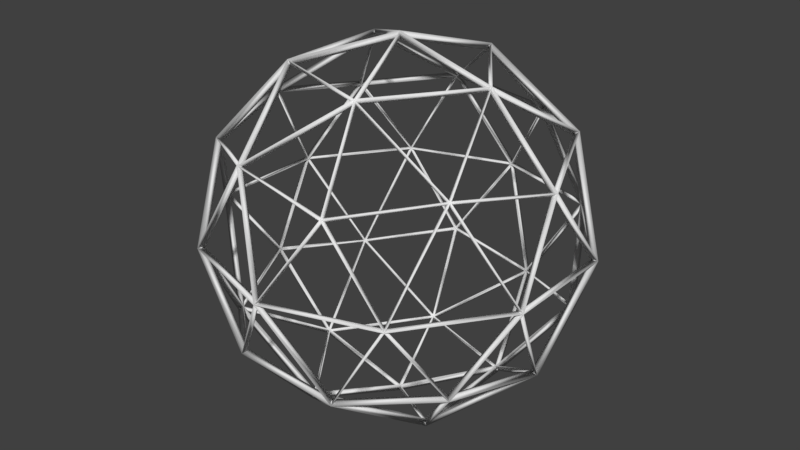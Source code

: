 # Source: dodecahedron.blend  (saved by Blender 2.79.0; exported with 4.5.12 LTS)
import bpy
from mathutils import Matrix  # noqa: F401  (used for matrix-valued properties, if any)

bpy.ops.wm.read_factory_settings(use_empty=True)
scene = bpy.context.scene
scene.name = 'Scene'

# ---- collections
col_collection_1 = bpy.data.collections.new('Collection 1'); scene.collection.children.link(col_collection_1)

# ---- world
world_world = bpy.data.worlds.new('World'); scene.world = world_world
world_world.color = (0.05088, 0.05088, 0.05088)
world_world.use_sun_shadow = False
world_world.sun_shadow_jitter_overblur = 0.0
world_world.cycles.sampling_method = 'MANUAL'

# ---- meshes
me_icosphere = bpy.data.meshes.new('Icosphere')
me_icosphere.from_pydata([(-5.761e-09, -2.602e-11, -1.019), (6.17e-08, 2.654e-11, -0.9809), (0.7375, -0.5358, -0.4558), (0.7098, -0.5157, -0.4387), (-0.2817, -0.867, -0.4558), (-0.2711, -0.8344, -0.4387), (-0.9116, 3.903e-11, -0.4558), (-0.8773, 4.089e-13, -0.4387), (-0.2817, 0.867, -0.4558), (-0.2711, 0.8344, -0.4387), (0.7375, 0.5358, -0.4558), (0.7098, 0.5157, -0.4387), (0.2817, -0.867, 0.4558), (0.2711, -0.8344, 0.4387), (-0.7375, -0.5358, 0.4558), (-0.7098, -0.5157, 0.4387), (-0.7375, 0.5358, 0.4558), (-0.7098, 0.5157, 0.4387), (0.2817, 0.867, 0.4558), (0.2711, 0.8344, 0.4387), (0.9116, -5.204e-11, 0.4558), (0.8773, 5.309e-11, 0.4387), (4.784e-09, -1.301e-11, 1.019), (-5.719e-08, 3.351e-10, 0.9809), (-0.1656, -0.5096, -0.867), (-0.1594, -0.4904, -0.8344), (0.4335, -0.3149, -0.867), (0.4172, -0.3031, -0.8344), (0.2679, -0.8245, -0.5358), (0.2578, -0.7936, -0.5157), (0.867, 0.0, -0.5358), (0.8344, 0.0, -0.5157), (0.4335, 0.3149, -0.867), (0.4172, 0.3031, -0.8344), (-0.5358, 0.0, -0.867), (-0.5157, 1.563e-10, -0.8344), (-0.7014, -0.5096, -0.5358), (-0.675, -0.4904, -0.5157), (-0.1656, 0.5096, -0.867), (-0.1594, 0.4904, -0.8344), (-0.7014, 0.5096, -0.5358), (-0.675, 0.4904, -0.5157), (0.2679, 0.8245, -0.5358), (0.2578, 0.7936, -0.5157), (0.9693, -0.3149, -1.393e-08), (0.9329, -0.3031, 1.268e-08), (0.9693, 0.3149, -1.396e-08), (0.9329, 0.3031, 1.315e-08), (-1.436e-10, -1.019, -1.313e-11), (1.05e-10, -0.9809, -2.993e-10), (0.5991, -0.8246, -3.363e-09), (0.5766, -0.7936, -1.12e-08), (-0.9693, -0.3149, 1.397e-08), (-0.9329, -0.3031, -1.288e-08), (-0.5991, -0.8246, 3.213e-09), (-0.5766, -0.7936, 1.086e-08), (-0.5991, 0.8246, 3.371e-09), (-0.5766, 0.7936, 1.084e-08), (-0.9693, 0.3149, 1.412e-08), (-0.9329, 0.3031, -1.318e-08), (0.5991, 0.8246, -3.306e-09), (0.5766, 0.7936, -1.106e-08), (1.642e-12, 1.019, -3.856e-11), (-3.143e-10, 0.9809, 2.323e-10), (0.7014, -0.5096, 0.5358), (0.675, -0.4904, 0.5157), (-0.2679, -0.8245, 0.5358), (-0.2578, -0.7936, 0.5157), (-0.867, 0.0, 0.5358), (-0.8344, -3.908e-11, 0.5157), (-0.2679, 0.8245, 0.5358), (-0.2578, 0.7936, 0.5157), (0.7014, 0.5096, 0.5358), (0.675, 0.4904, 0.5157), (0.1656, -0.5096, 0.867), (0.1594, -0.4904, 0.8344), (0.5358, -1.305e-10, 0.867), (0.5157, 1.697e-10, 0.8344), (-0.4335, -0.3149, 0.867), (-0.4172, -0.3031, 0.8344), (-0.4335, 0.3149, 0.867), (-0.4172, 0.3031, 0.8344), (0.1656, 0.5096, 0.867), (0.1594, 0.4904, 0.8344), (-0.004816, 0.01482, -1.0), (0.4376, -0.3093, -0.8443), (-0.1722, -0.5075, -0.8443), (0.7231, -0.5367, -0.4361), (0.413, -0.3086, -0.8568), (0.8542, 0.01192, -0.5198), (0.01261, 0.00916, -1.0), (-0.159, -0.5117, -0.8443), (-0.5358, 0.006926, -0.8443), (0.01261, -0.00916, -1.0), (-0.5358, -0.006926, -0.8443), (-0.159, 0.5117, -0.8443), (-0.004816, -0.01482, -1.0), (-0.1722, 0.5075, -0.8443), (0.4376, 0.3093, -0.8443), (0.7135, -0.5367, -0.4517), (0.8469, 0.01192, -0.5316), (0.9511, -0.3086, 0.01378), (-0.2899, -0.8444, -0.4517), (0.2731, -0.8018, -0.5316), (0.0003772, -0.9999, 0.01378), (-0.8927, 0.01482, -0.4517), (-0.6782, -0.5075, -0.5316), (-0.9509, -0.3093, 0.01378), (-0.2617, 0.8536, -0.4517), (-0.6922, 0.4882, -0.5316), (-0.588, 0.8087, 0.01378), (0.7309, 0.5127, -0.4517), (0.2504, 0.8092, -0.5316), (0.5874, 0.8092, 0.01378), (0.7183, -0.5219, -0.4614), (0.9547, -0.2974, 0.006502), (0.5779, -0.8161, 0.006502), (-0.2744, -0.8444, -0.4614), (0.01216, -0.9999, 0.006502), (-0.5976, -0.8018, 0.006502), (-0.8879, -3.942e-13, -0.4614), (-0.9472, -0.3206, 0.006502), (-0.9472, 0.3206, 0.006502), (-0.2744, 0.8444, -0.4614), (-0.5976, 0.8018, 0.006502), (0.01216, 0.9999, 0.006502), (0.7183, 0.5219, -0.4614), (0.5779, 0.8161, 0.006502), (0.9547, 0.2974, 0.006502), (0.2695, -0.8592, 0.4361), (0.6981, -0.4924, 0.5198), (0.1527, -0.4924, 0.8568), (-0.7339, -0.5219, 0.4361), (-0.2526, -0.8161, 0.5198), (-0.4211, -0.2974, 0.8568), (-0.7231, 0.5367, 0.4361), (-0.8542, -0.01192, 0.5198), (-0.413, 0.3086, 0.8568), (0.287, 0.8536, 0.4361), (-0.2753, 0.8087, 0.5198), (0.1659, 0.4882, 0.8568), (0.9005, -0.009159, 0.4361), (0.6841, 0.5117, 0.5198), (0.5155, -0.006926, 0.8568), (0.5358, -0.006926, 0.8443), (0.159, 0.5117, 0.8443), (-0.01261, -0.00916, 1.0), (0.5258, -0.01453, 0.8508), (0.6945, 0.5046, 0.5135), (0.1487, 0.5046, 0.8508), (0.6981, 0.4924, 0.5198), (0.2695, 0.8592, 0.4361), (0.1527, 0.4924, 0.8568), (0.1722, 0.5075, 0.8443), (-0.4376, 0.3093, 0.8443), (0.004816, -0.01482, 1.0), (0.1763, 0.4956, 0.8508), (-0.2653, 0.8164, 0.5135), (-0.4339, 0.2973, 0.8508), (-0.2526, 0.8161, 0.5198), (-0.7339, 0.5219, 0.4361), (-0.4211, 0.2974, 0.8568), (-0.4294, 0.3205, 0.8443), (-0.4294, -0.3205, 0.8443), (0.01558, 1.314e-13, 1.0), (-0.4168, 0.3208, 0.8508), (-0.8584, 0.0, 0.5135), (-0.4168, -0.3208, 0.8508), (-0.8542, 0.01192, 0.5198), (-0.7231, -0.5367, 0.4361), (-0.413, -0.3086, 0.8568), (-0.4376, -0.3093, 0.8443), (0.1722, -0.5075, 0.8443), (0.004816, 0.01482, 1.0), (-0.4339, -0.2973, 0.8508), (-0.2653, -0.8164, 0.5135), (0.1763, -0.4956, 0.8508), (-0.2753, -0.8087, 0.5198), (0.287, -0.8536, 0.4361), (0.1659, -0.4882, 0.8568), (0.159, -0.5117, 0.8443), (0.5358, 0.006926, 0.8443), (-0.01261, 0.00916, 1.0), (0.1487, -0.5046, 0.8508), (0.6945, -0.5046, 0.5135), (0.5258, 0.01453, 0.8508), (0.6841, -0.5117, 0.5198), (0.9005, 0.009159, 0.4361), (0.5155, 0.006926, 0.8568), (0.9509, 0.3093, -0.01378), (0.6782, 0.5075, 0.5316), (0.8927, -0.01482, 0.4517), (0.955, 0.2973, -0.007641), (0.5779, 0.8164, -0.007641), (0.6821, 0.4956, 0.5382), (0.588, 0.8087, -0.01378), (0.2617, 0.8536, 0.4517), (0.6922, 0.4882, 0.5316), (-0.0003772, 0.9999, -0.01378), (-0.2731, 0.8018, 0.5316), (0.2899, 0.8444, 0.4517), (0.01236, 1.0, -0.007641), (-0.5979, 0.8019, -0.007641), (-0.2605, 0.8019, 0.5382), (-0.5874, 0.8092, -0.01378), (-0.7309, 0.5127, 0.4517), (-0.2504, 0.8092, 0.5316), (-0.9511, 0.3086, -0.01378), (-0.8469, -0.01192, 0.5316), (-0.7135, 0.5367, 0.4517), (-0.9474, 0.3208, -0.007641), (-0.9474, -0.3208, -0.007641), (-0.8431, 8.336e-10, 0.5382), (-0.9511, -0.3086, -0.01378), (-0.7135, -0.5367, 0.4517), (-0.8469, 0.01192, 0.5316), (-0.5874, -0.8092, -0.01378), (-0.2504, -0.8092, 0.5316), (-0.7309, -0.5127, 0.4517), (-0.5979, -0.8019, -0.007641), (0.01236, -1.0, -0.007641), (-0.2605, -0.8019, 0.5382), (-0.0003772, -0.9999, -0.01378), (0.2899, -0.8444, 0.4517), (-0.2731, -0.8018, 0.5316), (0.588, -0.8087, -0.01378), (0.6922, -0.4882, 0.5316), (0.2617, -0.8536, 0.4517), (0.5779, -0.8164, -0.007641), (0.955, -0.2973, -0.007641), (0.6821, -0.4956, 0.5382), (0.9509, -0.3093, -0.01378), (0.8927, 0.01482, 0.4517), (0.6782, -0.5075, 0.5316), (0.5976, 0.8018, -0.006502), (-0.01216, 0.9999, -0.006502), (0.2744, 0.8444, 0.4614), (0.5979, 0.8019, 0.007641), (0.2605, 0.8019, -0.5382), (-0.01236, 1.0, 0.007641), (0.2731, 0.8018, -0.5316), (-0.2899, 0.8444, -0.4517), (0.0003772, 0.9999, 0.01378), (-0.5779, 0.8161, -0.006502), (-0.9547, 0.2974, -0.006502), (-0.7183, 0.5219, 0.4614), (-0.5779, 0.8164, 0.007641), (-0.6821, 0.4956, -0.5382), (-0.955, 0.2973, 0.007641), (-0.6782, 0.5075, -0.5316), (-0.8927, -0.01482, -0.4517), (-0.9509, 0.3093, 0.01378), (-0.9547, -0.2974, -0.006502), (-0.5779, -0.8161, -0.006502), (-0.7183, -0.5219, 0.4614), (-0.955, -0.2973, 0.007641), (-0.6821, -0.4956, -0.5382), (-0.5779, -0.8164, 0.007641), (-0.6922, -0.4882, -0.5316), (-0.2617, -0.8536, -0.4517), (-0.588, -0.8087, 0.01378), (-0.01216, -0.9999, -0.006502), (0.5976, -0.8018, -0.006502), (0.2744, -0.8444, 0.4614), (-0.01236, -1.0, 0.007641), (0.2605, -0.8019, -0.5382), (0.5979, -0.8019, 0.007641), (0.2504, -0.8092, -0.5316), (0.7309, -0.5127, -0.4517), (0.5874, -0.8092, 0.01378), (0.9472, -0.3206, -0.006502), (0.9472, 0.3206, -0.006502), (0.8879, 5.256e-13, 0.4614), (0.9474, -0.3208, 0.007641), (0.8431, 8.336e-10, -0.5382), (0.9474, 0.3208, 0.007641), (0.8469, -0.01192, -0.5316), (0.7135, 0.5367, -0.4517), (0.9511, 0.3086, 0.01378), (0.4211, 0.2974, -0.8568), (0.2526, 0.8161, -0.5198), (0.7339, 0.5219, -0.4361), (0.4339, 0.2973, -0.8508), (-0.1763, 0.4956, -0.8508), (0.2653, 0.8164, -0.5135), (-0.1659, 0.4882, -0.8568), (-0.287, 0.8536, -0.4361), (0.2753, 0.8087, -0.5198), (-0.1527, 0.4924, -0.8568), (-0.6981, 0.4924, -0.5198), (-0.2695, 0.8592, -0.4361), (-0.1487, 0.5046, -0.8508), (-0.5258, -0.01453, -0.8508), (-0.6945, 0.5046, -0.5135), (-0.5155, -0.006926, -0.8568), (-0.9005, -0.009159, -0.4361), (-0.6841, 0.5117, -0.5198), (-0.5155, 0.006926, -0.8568), (-0.6841, -0.5117, -0.5198), (-0.9005, 0.009159, -0.4361), (-0.5258, 0.01453, -0.8508), (-0.1487, -0.5046, -0.8508), (-0.6945, -0.5046, -0.5135), (-0.1527, -0.4924, -0.8568), (-0.2695, -0.8592, -0.4361), (-0.6981, -0.4924, -0.5198), (0.8542, -0.01192, -0.5198), (0.413, 0.3086, -0.8568), (0.7231, 0.5367, -0.4361), (0.8584, 0.0, -0.5135), (0.4168, -0.3208, -0.8508), (0.4168, 0.3208, -0.8508), (0.4294, -0.3205, -0.8443), (-0.01558, 2.628e-13, -1.0), (0.4294, 0.3205, -0.8443), (-0.1659, -0.4882, -0.8568), (0.2753, -0.8087, -0.5198), (-0.287, -0.8536, -0.4361), (-0.1763, -0.4956, -0.8508), (0.4339, -0.2973, -0.8508), (0.2653, -0.8164, -0.5135), (0.4211, -0.2974, -0.8568), (0.7339, -0.5219, -0.4361), (0.2526, -0.8161, -0.5198)], [], [(84, 85, 26, 0), (85, 84, 1, 27), (85, 86, 24, 26), (86, 85, 27, 25), (86, 84, 0, 24), (84, 86, 25, 1), (87, 88, 26, 2), (88, 87, 3, 27), (88, 89, 30, 26), (89, 88, 27, 31), (89, 87, 2, 30), (87, 89, 31, 3), (90, 91, 24, 0), (91, 90, 1, 25), (91, 92, 34, 24), (92, 91, 25, 35), (92, 90, 0, 34), (90, 92, 35, 1), (93, 94, 34, 0), (94, 93, 1, 35), (94, 95, 38, 34), (95, 94, 35, 39), (95, 93, 0, 38), (93, 95, 39, 1), (96, 97, 38, 0), (97, 96, 1, 39), (97, 98, 32, 38), (98, 97, 39, 33), (98, 96, 0, 32), (96, 98, 33, 1), (99, 100, 30, 2), (100, 99, 3, 31), (100, 101, 44, 30), (101, 100, 31, 45), (101, 99, 2, 44), (99, 101, 45, 3), (102, 103, 28, 4), (103, 102, 5, 29), (103, 104, 48, 28), (104, 103, 29, 49), (104, 102, 4, 48), (102, 104, 49, 5), (105, 106, 36, 6), (106, 105, 7, 37), (106, 107, 52, 36), (107, 106, 37, 53), (107, 105, 6, 52), (105, 107, 53, 7), (108, 109, 40, 8), (109, 108, 9, 41), (109, 110, 56, 40), (110, 109, 41, 57), (110, 108, 8, 56), (108, 110, 57, 9), (111, 112, 42, 10), (112, 111, 11, 43), (112, 113, 60, 42), (113, 112, 43, 61), (113, 111, 10, 60), (111, 113, 61, 11), (114, 115, 44, 2), (115, 114, 3, 45), (115, 116, 50, 44), (116, 115, 45, 51), (116, 114, 2, 50), (114, 116, 51, 3), (117, 118, 48, 4), (118, 117, 5, 49), (118, 119, 54, 48), (119, 118, 49, 55), (119, 117, 4, 54), (117, 119, 55, 5), (120, 121, 52, 6), (121, 120, 7, 53), (121, 122, 58, 52), (122, 121, 53, 59), (122, 120, 6, 58), (120, 122, 59, 7), (123, 124, 56, 8), (124, 123, 9, 57), (124, 125, 62, 56), (125, 124, 57, 63), (125, 123, 8, 62), (123, 125, 63, 9), (126, 127, 60, 10), (127, 126, 11, 61), (127, 128, 46, 60), (128, 127, 61, 47), (128, 126, 10, 46), (126, 128, 47, 11), (129, 130, 64, 12), (130, 129, 13, 65), (130, 131, 74, 64), (131, 130, 65, 75), (131, 129, 12, 74), (129, 131, 75, 13), (132, 133, 66, 14), (133, 132, 15, 67), (133, 134, 78, 66), (134, 133, 67, 79), (134, 132, 14, 78), (132, 134, 79, 15), (135, 136, 68, 16), (136, 135, 17, 69), (136, 137, 80, 68), (137, 136, 69, 81), (137, 135, 16, 80), (135, 137, 81, 17), (138, 139, 70, 18), (139, 138, 19, 71), (139, 140, 82, 70), (140, 139, 71, 83), (140, 138, 18, 82), (138, 140, 83, 19), (141, 142, 72, 20), (142, 141, 21, 73), (142, 143, 76, 72), (143, 142, 73, 77), (143, 141, 20, 76), (141, 143, 77, 21), (144, 145, 82, 76), (145, 144, 77, 83), (145, 146, 22, 82), (146, 145, 83, 23), (146, 144, 76, 22), (144, 146, 23, 77), (147, 148, 72, 76), (148, 147, 77, 73), (148, 149, 82, 72), (149, 148, 73, 83), (149, 147, 76, 82), (147, 149, 83, 77), (150, 151, 18, 72), (151, 150, 73, 19), (151, 152, 82, 18), (152, 151, 19, 83), (152, 150, 72, 82), (150, 152, 83, 73), (153, 154, 80, 82), (154, 153, 83, 81), (154, 155, 22, 80), (155, 154, 81, 23), (155, 153, 82, 22), (153, 155, 23, 83), (156, 157, 70, 82), (157, 156, 83, 71), (157, 158, 80, 70), (158, 157, 71, 81), (158, 156, 82, 80), (156, 158, 81, 83), (159, 160, 16, 70), (160, 159, 71, 17), (160, 161, 80, 16), (161, 160, 17, 81), (161, 159, 70, 80), (159, 161, 81, 71), (162, 163, 78, 80), (163, 162, 81, 79), (163, 164, 22, 78), (164, 163, 79, 23), (164, 162, 80, 22), (162, 164, 23, 81), (165, 166, 68, 80), (166, 165, 81, 69), (166, 167, 78, 68), (167, 166, 69, 79), (167, 165, 80, 78), (165, 167, 79, 81), (168, 169, 14, 68), (169, 168, 69, 15), (169, 170, 78, 14), (170, 169, 15, 79), (170, 168, 68, 78), (168, 170, 79, 69), (171, 172, 74, 78), (172, 171, 79, 75), (172, 173, 22, 74), (173, 172, 75, 23), (173, 171, 78, 22), (171, 173, 23, 79), (174, 175, 66, 78), (175, 174, 79, 67), (175, 176, 74, 66), (176, 175, 67, 75), (176, 174, 78, 74), (174, 176, 75, 79), (177, 178, 12, 66), (178, 177, 67, 13), (178, 179, 74, 12), (179, 178, 13, 75), (179, 177, 66, 74), (177, 179, 75, 67), (180, 181, 76, 74), (181, 180, 75, 77), (181, 182, 22, 76), (182, 181, 77, 23), (182, 180, 74, 22), (180, 182, 23, 75), (183, 184, 64, 74), (184, 183, 75, 65), (184, 185, 76, 64), (185, 184, 65, 77), (185, 183, 74, 76), (183, 185, 77, 75), (186, 187, 20, 64), (187, 186, 65, 21), (187, 188, 76, 20), (188, 187, 21, 77), (188, 186, 64, 76), (186, 188, 77, 65), (189, 190, 72, 46), (190, 189, 47, 73), (190, 191, 20, 72), (191, 190, 73, 21), (191, 189, 46, 20), (189, 191, 21, 47), (192, 193, 60, 46), (193, 192, 47, 61), (193, 194, 72, 60), (194, 193, 61, 73), (194, 192, 46, 72), (192, 194, 73, 47), (195, 196, 18, 60), (196, 195, 61, 19), (196, 197, 72, 18), (197, 196, 19, 73), (197, 195, 60, 72), (195, 197, 73, 61), (198, 199, 70, 62), (199, 198, 63, 71), (199, 200, 18, 70), (200, 199, 71, 19), (200, 198, 62, 18), (198, 200, 19, 63), (201, 202, 56, 62), (202, 201, 63, 57), (202, 203, 70, 56), (203, 202, 57, 71), (203, 201, 62, 70), (201, 203, 71, 63), (204, 205, 16, 56), (205, 204, 57, 17), (205, 206, 70, 16), (206, 205, 17, 71), (206, 204, 56, 70), (204, 206, 71, 57), (207, 208, 68, 58), (208, 207, 59, 69), (208, 209, 16, 68), (209, 208, 69, 17), (209, 207, 58, 16), (207, 209, 17, 59), (210, 211, 52, 58), (211, 210, 59, 53), (211, 212, 68, 52), (212, 211, 53, 69), (212, 210, 58, 68), (210, 212, 69, 59), (213, 214, 14, 52), (214, 213, 53, 15), (214, 215, 68, 14), (215, 214, 15, 69), (215, 213, 52, 68), (213, 215, 69, 53), (216, 217, 66, 54), (217, 216, 55, 67), (217, 218, 14, 66), (218, 217, 67, 15), (218, 216, 54, 14), (216, 218, 15, 55), (219, 220, 48, 54), (220, 219, 55, 49), (220, 221, 66, 48), (221, 220, 49, 67), (221, 219, 54, 66), (219, 221, 67, 55), (222, 223, 12, 48), (223, 222, 49, 13), (223, 224, 66, 12), (224, 223, 13, 67), (224, 222, 48, 66), (222, 224, 67, 49), (225, 226, 64, 50), (226, 225, 51, 65), (226, 227, 12, 64), (227, 226, 65, 13), (227, 225, 50, 12), (225, 227, 13, 51), (228, 229, 44, 50), (229, 228, 51, 45), (229, 230, 64, 44), (230, 229, 45, 65), (230, 228, 50, 64), (228, 230, 65, 51), (231, 232, 20, 44), (232, 231, 45, 21), (232, 233, 64, 20), (233, 232, 21, 65), (233, 231, 44, 64), (231, 233, 65, 45), (234, 235, 62, 60), (235, 234, 61, 63), (235, 236, 18, 62), (236, 235, 63, 19), (236, 234, 60, 18), (234, 236, 19, 61), (237, 238, 42, 60), (238, 237, 61, 43), (238, 239, 62, 42), (239, 238, 43, 63), (239, 237, 60, 62), (237, 239, 63, 61), (240, 241, 8, 42), (241, 240, 43, 9), (241, 242, 62, 8), (242, 241, 9, 63), (242, 240, 42, 62), (240, 242, 63, 43), (243, 244, 58, 56), (244, 243, 57, 59), (244, 245, 16, 58), (245, 244, 59, 17), (245, 243, 56, 16), (243, 245, 17, 57), (246, 247, 40, 56), (247, 246, 57, 41), (247, 248, 58, 40), (248, 247, 41, 59), (248, 246, 56, 58), (246, 248, 59, 57), (249, 250, 6, 40), (250, 249, 41, 7), (250, 251, 58, 6), (251, 250, 7, 59), (251, 249, 40, 58), (249, 251, 59, 41), (252, 253, 54, 52), (253, 252, 53, 55), (253, 254, 14, 54), (254, 253, 55, 15), (254, 252, 52, 14), (252, 254, 15, 53), (255, 256, 36, 52), (256, 255, 53, 37), (256, 257, 54, 36), (257, 256, 37, 55), (257, 255, 52, 54), (255, 257, 55, 53), (258, 259, 4, 36), (259, 258, 37, 5), (259, 260, 54, 4), (260, 259, 5, 55), (260, 258, 36, 54), (258, 260, 55, 37), (261, 262, 50, 48), (262, 261, 49, 51), (262, 263, 12, 50), (263, 262, 51, 13), (263, 261, 48, 12), (261, 263, 13, 49), (264, 265, 28, 48), (265, 264, 49, 29), (265, 266, 50, 28), (266, 265, 29, 51), (266, 264, 48, 50), (264, 266, 51, 49), (267, 268, 2, 28), (268, 267, 29, 3), (268, 269, 50, 2), (269, 268, 3, 51), (269, 267, 28, 50), (267, 269, 51, 29), (270, 271, 46, 44), (271, 270, 45, 47), (271, 272, 20, 46), (272, 271, 47, 21), (272, 270, 44, 20), (270, 272, 21, 45), (273, 274, 30, 44), (274, 273, 45, 31), (274, 275, 46, 30), (275, 274, 31, 47), (275, 273, 44, 46), (273, 275, 47, 45), (276, 277, 10, 30), (277, 276, 31, 11), (277, 278, 46, 10), (278, 277, 11, 47), (278, 276, 30, 46), (276, 278, 47, 31), (279, 280, 42, 32), (280, 279, 33, 43), (280, 281, 10, 42), (281, 280, 43, 11), (281, 279, 32, 10), (279, 281, 11, 33), (282, 283, 38, 32), (283, 282, 33, 39), (283, 284, 42, 38), (284, 283, 39, 43), (284, 282, 32, 42), (282, 284, 43, 33), (285, 286, 8, 38), (286, 285, 39, 9), (286, 287, 42, 8), (287, 286, 9, 43), (287, 285, 38, 42), (285, 287, 43, 39), (288, 289, 40, 38), (289, 288, 39, 41), (289, 290, 8, 40), (290, 289, 41, 9), (290, 288, 38, 8), (288, 290, 9, 39), (291, 292, 34, 38), (292, 291, 39, 35), (292, 293, 40, 34), (293, 292, 35, 41), (293, 291, 38, 40), (291, 293, 41, 39), (294, 295, 6, 34), (295, 294, 35, 7), (295, 296, 40, 6), (296, 295, 7, 41), (296, 294, 34, 40), (294, 296, 41, 35), (297, 298, 36, 34), (298, 297, 35, 37), (298, 299, 6, 36), (299, 298, 37, 7), (299, 297, 34, 6), (297, 299, 7, 35), (300, 301, 24, 34), (301, 300, 35, 25), (301, 302, 36, 24), (302, 301, 25, 37), (302, 300, 34, 36), (300, 302, 37, 35), (303, 304, 4, 24), (304, 303, 25, 5), (304, 305, 36, 4), (305, 304, 5, 37), (305, 303, 24, 36), (303, 305, 37, 25), (306, 307, 32, 30), (307, 306, 31, 33), (307, 308, 10, 32), (308, 307, 33, 11), (308, 306, 30, 10), (306, 308, 11, 31), (309, 310, 26, 30), (310, 309, 31, 27), (310, 311, 32, 26), (311, 310, 27, 33), (311, 309, 30, 32), (309, 311, 33, 31), (312, 313, 0, 26), (313, 312, 27, 1), (313, 314, 32, 0), (314, 313, 1, 33), (314, 312, 26, 32), (312, 314, 33, 27), (315, 316, 28, 24), (316, 315, 25, 29), (316, 317, 4, 28), (317, 316, 29, 5), (317, 315, 24, 4), (315, 317, 5, 25), (318, 319, 26, 24), (319, 318, 25, 27), (319, 320, 28, 26), (320, 319, 27, 29), (320, 318, 24, 28), (318, 320, 29, 25), (321, 322, 2, 26), (322, 321, 27, 3), (322, 323, 28, 2), (323, 322, 3, 29), (323, 321, 26, 28), (321, 323, 29, 27)])
me_icosphere.polygons.foreach_set('use_smooth', [True] * 480)
me_icosphere.use_remesh_preserve_volume = False
me_icosphere.use_remesh_preserve_attributes = False
me_icosphere.use_mirror_vertex_groups = False
me_icosphere.update()

# ---- objects
ob_icosphere = bpy.data.objects.new('Icosphere', me_icosphere)

# ---- transforms, parenting, visibility, modifiers, constraints
ob_icosphere.location = (0.0, 0.0, 0.0)
ob_icosphere.lineart.crease_threshold = 0.0

# ---- collection membership
col_collection_1.objects.link(ob_icosphere)

# ---- scene / render settings (as saved in the file)
scene.frame_start = 1; scene.frame_end = 250; scene.frame_set(1)
scene.render.engine = 'BLENDER_EEVEE_NEXT'
scene.render.resolution_percentage = 50
scene.render.dither_intensity = 0.0
scene.cycles.use_denoising = False
scene.cycles.samples = 128
scene.cycles.sampling_pattern = 'TABULATED_SOBOL'
scene.cycles.use_adaptive_sampling = False
scene.cycles.use_light_tree = False
scene.cycles.blur_glossy = 0.0
scene.cycles.sample_clamp_indirect = 0.0
scene.view_settings.view_transform = 'Standard'
bpy.context.view_layer.update()

# ---- added for rendering (the .blend has no active camera and no usable light): camera, sun
cam_auto = bpy.data.cameras.new('AutoCamera')
cam_auto.lens = 50.0
cam_auto.sensor_width = 36.0
cam_auto.clip_end = 1000.0
ob_auto_camera = bpy.data.objects.new('AutoCamera', cam_auto)
scene.collection.objects.link(ob_auto_camera)
ob_auto_camera.location = (3.21422, -3.85706, 2.57138)
ob_auto_camera.rotation_euler = (1.09748, -7.21219e-08, 0.694738)
scene.camera = ob_auto_camera
light_auto_sun = bpy.data.lights.new('AutoSun', 'SUN')
light_auto_sun.energy = 3.0
light_auto_sun.angle = 0.0523599
ob_auto_sun = bpy.data.objects.new('AutoSun', light_auto_sun)
scene.collection.objects.link(ob_auto_sun)
ob_auto_sun.rotation_euler = (0.872665, 0.174533, 0.523599)
bpy.context.view_layer.update()
